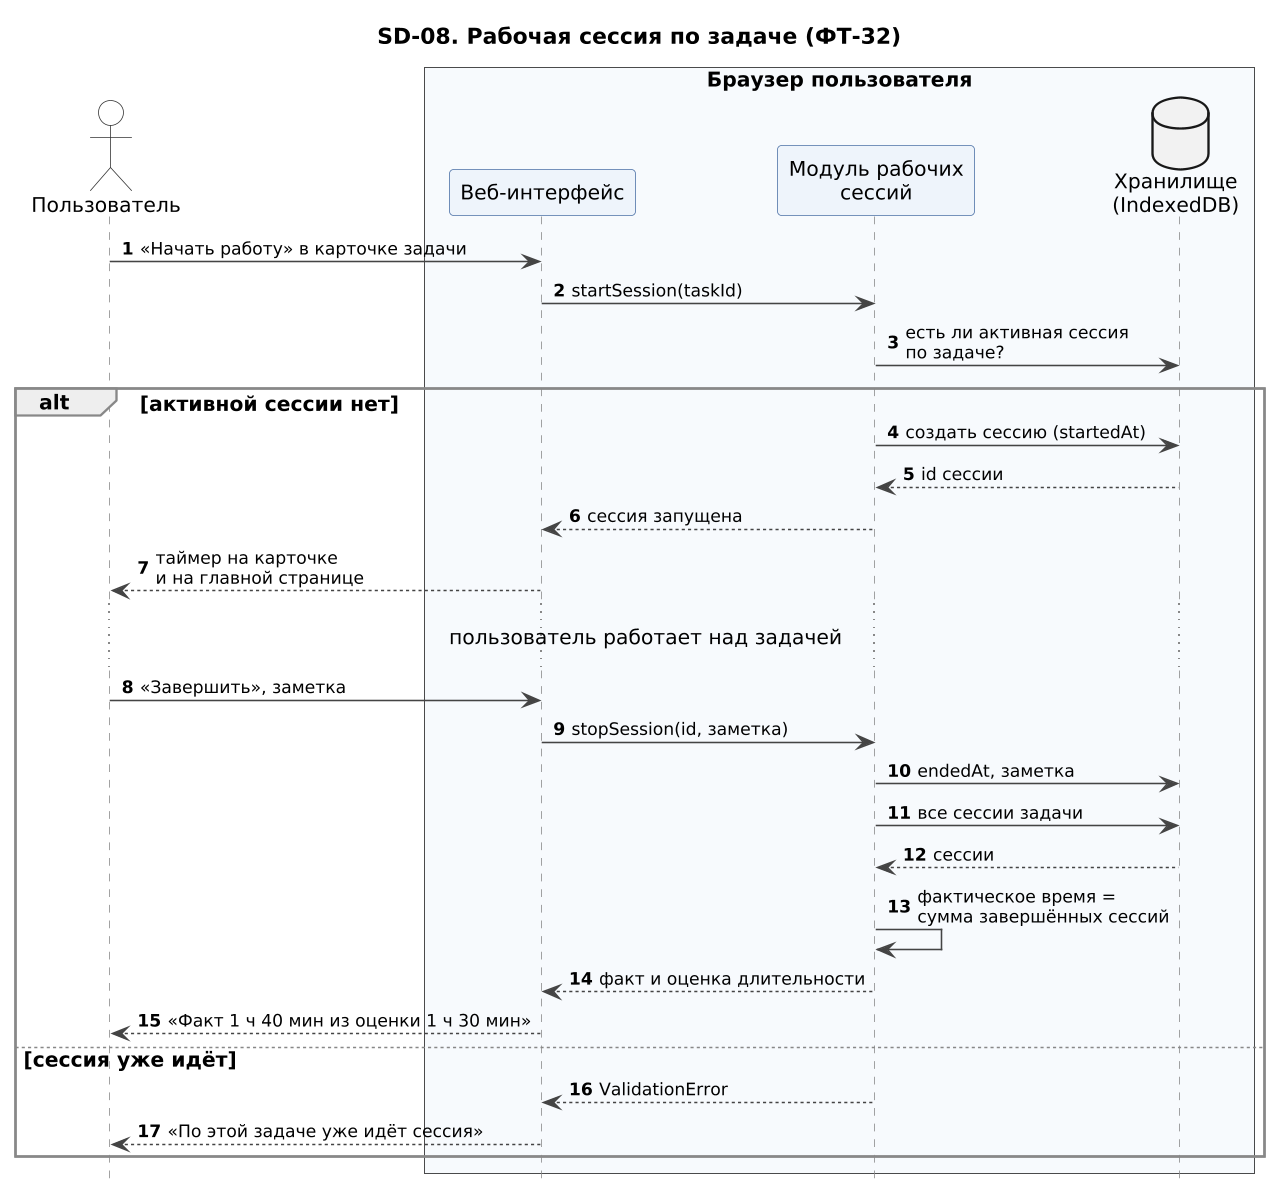

The diagram above was rendered by PlantUML. Its source (embedded in the PNG):
@startuml SD-08_rabochaya_sessiya
!include seqhead.iuml
title SD-08. Рабочая сессия по задаче (ФТ-32)
actor "Пользователь" as U
box "Браузер пользователя" #F7FAFD
participant "Веб-интерфейс" as UI
participant "Модуль рабочих\nсессий" as SM
database "Хранилище\n(IndexedDB)" as DB
end box

U -> UI : «Начать работу» в карточке задачи
UI -> SM : startSession(taskId)
SM -> DB : есть ли активная сессия\nпо задаче?
alt активной сессии нет
  SM -> DB : создать сессию (startedAt)
  DB --> SM : id сессии
  SM --> UI : сессия запущена
  UI --> U : таймер на карточке\nи на главной странице
  ... пользователь работает над задачей ...
  U -> UI : «Завершить», заметка
  UI -> SM : stopSession(id, заметка)
  SM -> DB : endedAt, заметка
  SM -> DB : все сессии задачи
  DB --> SM : сессии
  SM -> SM : фактическое время =\nсумма завершённых сессий
  SM --> UI : факт и оценка длительности
  UI --> U : «Факт 1 ч 40 мин из оценки 1 ч 30 мин»
else сессия уже идёт
  SM --> UI : ValidationError
  UI --> U : «По этой задаче уже идёт сессия»
end
@enduml